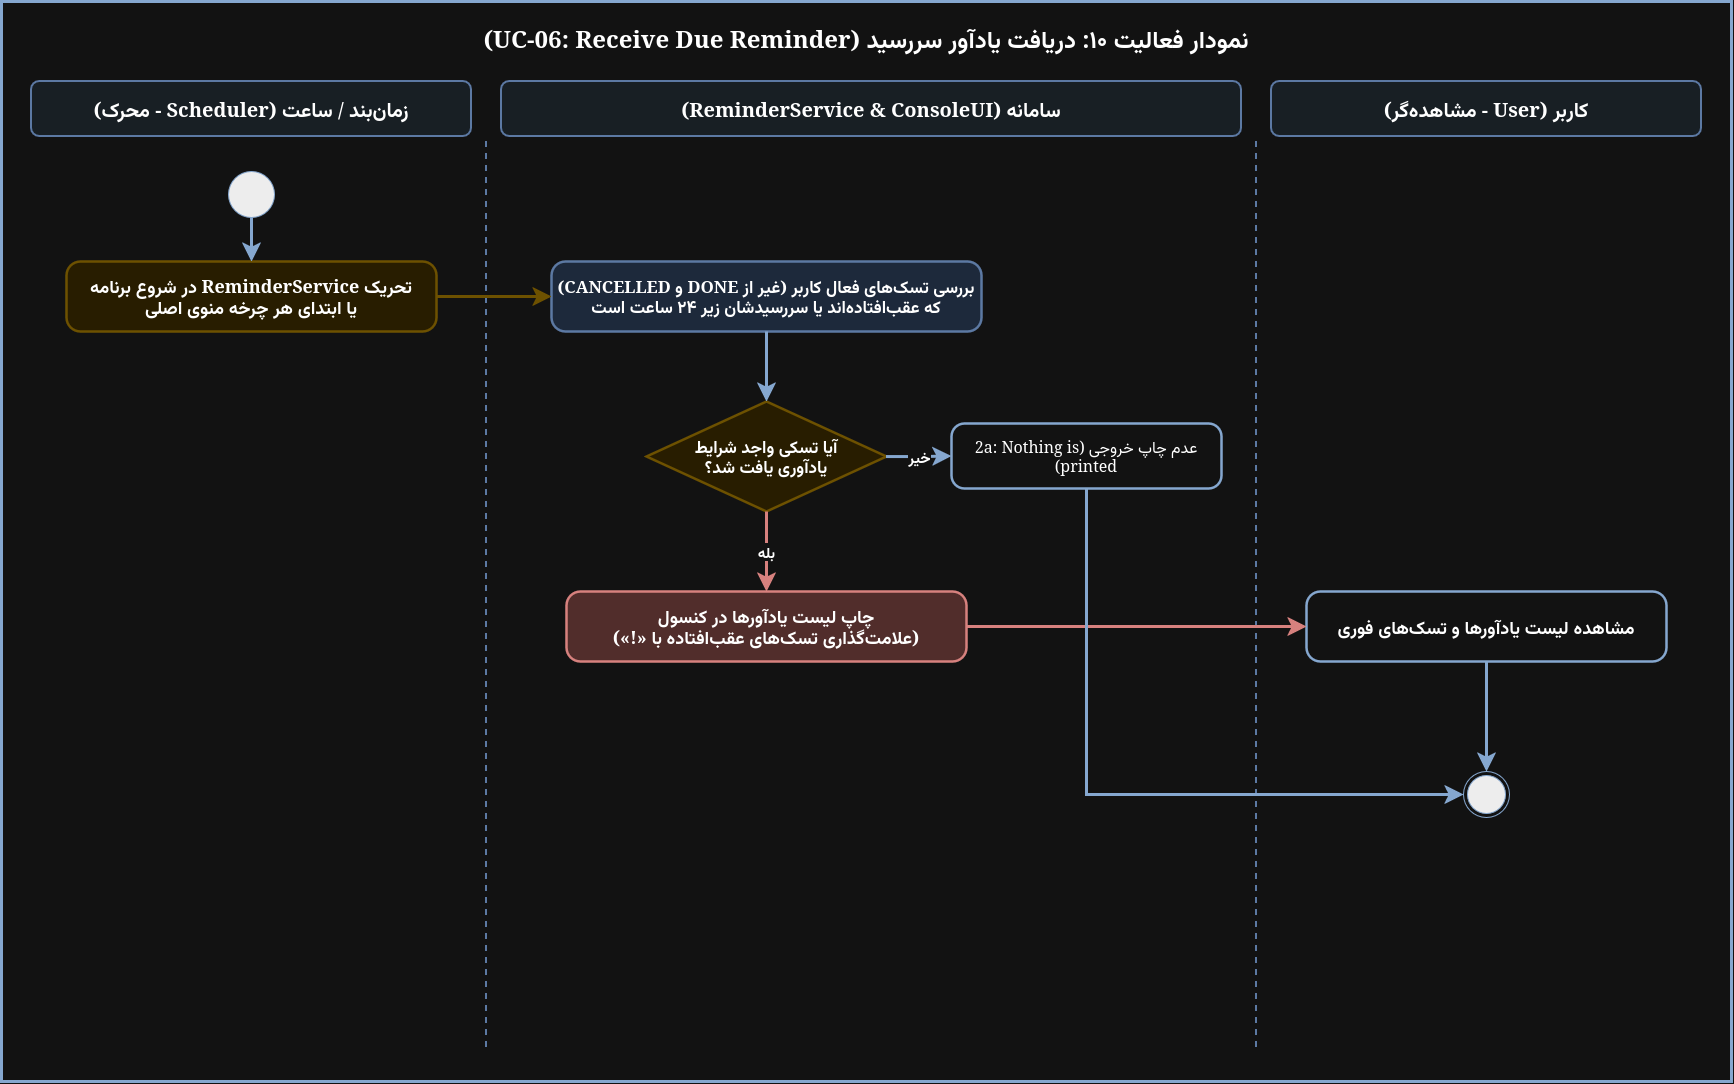

The diagram above was exported from draw.io. Its source (the exported page's mxGraphModel, read from the mxfile embedded in the PNG):
<mxGraphModel dx="1770" dy="1199" grid="1" gridSize="10" guides="1" tooltips="1" connect="1" arrows="1" fold="1" page="1" pageScale="1" pageWidth="1850" pageHeight="1200" math="0" shadow="0">
  <root>
    <mxCell id="0" />
    <mxCell id="1" parent="0" />
    <mxCell id="frame" parent="1" style="rounded=0;whiteSpace=wrap;html=1;fillColor=default;strokeColor=#355C8A;strokeWidth=3;fontSize=24;fontStyle=1;align=center;verticalAlign=top;spacingTop=16;fontFamily=Tahoma;textDirection=rtl;" value="نمودار فعالیت ۱۰: دریافت یادآور سررسید (UC-06: Receive Due Reminder)" vertex="1">
      <mxGeometry height="1080" width="1730" x="60" y="40" as="geometry" />
    </mxCell>
    <mxCell id="lane_sched" parent="1" style="rounded=1;whiteSpace=wrap;html=1;fillColor=#EAF2F8;strokeColor=#6C8EBF;strokeWidth=2;fontSize=20;fontStyle=1;align=center;fontFamily=Tahoma;textDirection=rtl;" value="زمانبند / ساعت (Scheduler - محرک)" vertex="1">
      <mxGeometry height="55" width="440" x="90" y="120" as="geometry" />
    </mxCell>
    <mxCell id="lane_sys" parent="1" style="rounded=1;whiteSpace=wrap;html=1;fillColor=#EAF2F8;strokeColor=#6C8EBF;strokeWidth=2;fontSize=20;fontStyle=1;align=center;fontFamily=Tahoma;textDirection=rtl;" value="سامانه (ReminderService &amp; ConsoleUI)" vertex="1">
      <mxGeometry height="55" width="740" x="560" y="120" as="geometry" />
    </mxCell>
    <mxCell id="lane_user" parent="1" style="rounded=1;whiteSpace=wrap;html=1;fillColor=#EAF2F8;strokeColor=#6C8EBF;strokeWidth=2;fontSize=20;fontStyle=1;align=center;fontFamily=Tahoma;textDirection=rtl;" value="کاربر (User - مشاهدهگر)" vertex="1">
      <mxGeometry height="55" width="430" x="1330" y="120" as="geometry" />
    </mxCell>
    <mxCell id="div1" parent="1" style="line;strokeWidth=2;direction=south;html=1;dashed=1;strokeColor=#6C8EBF;textDirection=rtl;" vertex="1">
      <mxGeometry height="910" width="10" x="540" y="180" as="geometry" />
    </mxCell>
    <mxCell id="div2" parent="1" style="line;strokeWidth=2;direction=south;html=1;dashed=1;strokeColor=#6C8EBF;textDirection=rtl;" vertex="1">
      <mxGeometry height="910" width="10" x="1310" y="180" as="geometry" />
    </mxCell>
    <mxCell id="start" parent="1" style="ellipse;fillColor=#000000;strokeColor=#355C8A;textDirection=rtl;" vertex="1">
      <mxGeometry height="46" width="46" x="287" y="210" as="geometry" />
    </mxCell>
    <mxCell id="a1" parent="1" style="rounded=1;whiteSpace=wrap;html=1;arcSize=20;fillColor=#FFF2CC;strokeColor=#D6B656;strokeWidth=2.5;fontSize=18;fontFamily=Tahoma;fontStyle=1;textDirection=rtl;" value="تحریک ReminderService در شروع برنامه&lt;br&gt;یا ابتدای هر چرخه منوی اصلی" vertex="1">
      <mxGeometry height="70" width="370" x="125" y="300" as="geometry" />
    </mxCell>
    <mxCell id="a2" parent="1" style="rounded=1;whiteSpace=wrap;html=1;arcSize=20;fillColor=#DAE8FC;strokeColor=#6C8EBF;strokeWidth=2.5;fontSize=17;fontFamily=Tahoma;fontStyle=1;textDirection=rtl;" value="بررسی تسکهای فعال کاربر (غیر از DONE و CANCELLED)&lt;br&gt;که عقبافتادهاند یا سررسیدشان زیر ۲۴ ساعت است" vertex="1">
      <mxGeometry height="70" width="430" x="610" y="300" as="geometry" />
    </mxCell>
    <mxCell id="d1" parent="1" style="rhombus;whiteSpace=wrap;html=1;fillColor=#FFF2CC;strokeColor=#D6B656;strokeWidth=2.5;fontSize=17;fontFamily=Tahoma;fontStyle=1;textDirection=rtl;" value="آیا تسکی واجد شرایط&lt;br&gt;یادآوری یافت شد؟" vertex="1">
      <mxGeometry height="110" width="240" x="705" y="440" as="geometry" />
    </mxCell>
    <mxCell id="no_rem" parent="1" style="rounded=1;whiteSpace=wrap;html=1;arcSize=20;fillColor=#FFFFFF;strokeColor=#355C8A;strokeWidth=2.5;fontSize=16;fontFamily=Tahoma;textDirection=rtl;" value="عدم چاپ خروجی (2a: Nothing is printed)" vertex="1">
      <mxGeometry height="65" width="270" x="1010" y="462" as="geometry" />
    </mxCell>
    <mxCell id="a3" parent="1" style="rounded=1;whiteSpace=wrap;html=1;arcSize=20;fillColor=#F8CECC;strokeColor=#B85450;strokeWidth=2.5;fontSize=18;fontFamily=Tahoma;fontStyle=1;textDirection=rtl;" value="چاپ لیست یادآورها در کنسول&lt;br&gt;(علامتگذاری تسکهای عقبافتاده با «!»)" vertex="1">
      <mxGeometry height="70" width="400" x="625" y="630" as="geometry" />
    </mxCell>
    <mxCell id="a4" parent="1" style="rounded=1;whiteSpace=wrap;html=1;arcSize=20;fillColor=#FFFFFF;strokeColor=#355C8A;strokeWidth=2.5;fontSize=18;fontFamily=Tahoma;fontStyle=1;textDirection=rtl;" value="مشاهده لیست یادآورها و تسکهای فوری" vertex="1">
      <mxGeometry height="70" width="360" x="1365" y="630" as="geometry" />
    </mxCell>
    <mxCell id="end" parent="1" style="ellipse;html=1;shape=endState;fillColor=#000000;strokeColor=#355C8A;textDirection=rtl;" vertex="1">
      <mxGeometry height="46" width="46" x="1522" y="810" as="geometry" />
    </mxCell>
    <mxCell id="e1" edge="1" parent="1" source="start" style="edgeStyle=orthogonalEdgeStyle;rounded=0;html=1;strokeWidth=3;strokeColor=#355C8A;endSize=10;textDirection=rtl;" target="a1">
      <mxGeometry relative="1" as="geometry" />
    </mxCell>
    <mxCell id="e2" edge="1" parent="1" source="a1" style="edgeStyle=orthogonalEdgeStyle;rounded=0;html=1;strokeWidth=3;strokeColor=#D6B656;endSize=10;textDirection=rtl;" target="a2">
      <mxGeometry relative="1" as="geometry" />
    </mxCell>
    <mxCell id="e3" edge="1" parent="1" source="a2" style="edgeStyle=orthogonalEdgeStyle;rounded=0;html=1;strokeWidth=3;strokeColor=#355C8A;endSize=10;textDirection=rtl;" target="d1">
      <mxGeometry relative="1" as="geometry" />
    </mxCell>
    <mxCell id="e4_no" edge="1" parent="1" source="d1" style="edgeStyle=orthogonalEdgeStyle;rounded=0;html=1;strokeWidth=3;strokeColor=#355C8A;fontSize=15;fontFamily=Tahoma;endSize=10;exitX=1;exitY=0.5;entryX=0;entryY=0.5;labelBackgroundColor=#FFFFFF;textDirection=rtl;" target="no_rem" value="&lt;b&gt;خیر&lt;/b&gt;">
      <mxGeometry relative="1" as="geometry" />
    </mxCell>
    <mxCell id="e4_yes" edge="1" parent="1" source="d1" style="edgeStyle=orthogonalEdgeStyle;rounded=0;html=1;strokeWidth=3;strokeColor=#B85450;fontSize=15;fontFamily=Tahoma;endSize=10;exitX=0.5;exitY=1;entryX=0.5;entryY=0;labelBackgroundColor=#FFFFFF;textDirection=rtl;" target="a3" value="&lt;b&gt;بله&lt;/b&gt;">
      <mxGeometry relative="1" as="geometry" />
    </mxCell>
    <mxCell id="e5" edge="1" parent="1" source="a3" style="edgeStyle=orthogonalEdgeStyle;rounded=0;html=1;strokeWidth=3;strokeColor=#B85450;endSize=10;exitX=1;exitY=0.5;entryX=0;entryY=0.5;textDirection=rtl;" target="a4">
      <mxGeometry relative="1" as="geometry" />
    </mxCell>
    <mxCell id="e6" edge="1" parent="1" source="a4" style="edgeStyle=orthogonalEdgeStyle;rounded=0;html=1;strokeWidth=3;strokeColor=#355C8A;endSize=10;textDirection=rtl;" target="end">
      <mxGeometry relative="1" as="geometry" />
    </mxCell>
    <mxCell id="e7" edge="1" parent="1" source="no_rem" style="edgeStyle=orthogonalEdgeStyle;rounded=0;html=1;strokeWidth=3;strokeColor=#355C8A;endSize=10;exitX=0.5;exitY=1;entryX=0;entryY=0.5;textDirection=rtl;" target="end">
      <mxGeometry relative="1" as="geometry">
        <Array as="points">
          <mxPoint x="1145" y="833" />
        </Array>
      </mxGeometry>
    </mxCell>
  </root>
</mxGraphModel>